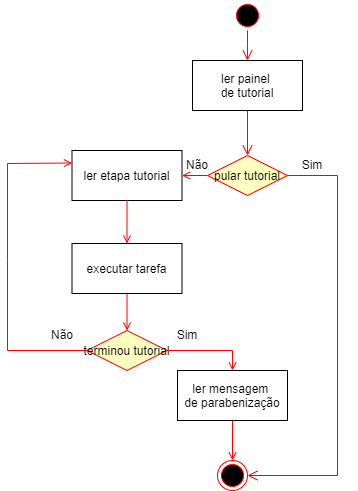

The diagram above was exported from draw.io. Its source (the exported page's mxGraphModel, read from the mxfile embedded in the PNG):
<mxGraphModel dx="880" dy="521" grid="1" gridSize="10" guides="1" tooltips="1" connect="1" arrows="1" fold="1" page="1" pageScale="1" pageWidth="1169" pageHeight="826" background="none" math="0" shadow="0">
  <root>
    <mxCell id="0" />
    <mxCell id="1" parent="0" />
    <mxCell id="20" value="" style="endArrow=open;strokeColor=#FF0000;endFill=1;rounded=0;exitX=0.5;exitY=1;exitDx=0;exitDy=0;entryX=0.5;entryY=0;entryDx=0;entryDy=0;" parent="1" source="zscKiEwWfd5TCdISiovu-51" target="zscKiEwWfd5TCdISiovu-61" edge="1">
      <mxGeometry relative="1" as="geometry">
        <mxPoint x="299.03543307086625" y="580" as="sourcePoint" />
        <mxPoint x="465.464566929134" y="503" as="targetPoint" />
      </mxGeometry>
    </mxCell>
    <mxCell id="zscKiEwWfd5TCdISiovu-48" value="" style="ellipse;shape=startState;fillColor=#000000;strokeColor=#ff0000;" parent="1" vertex="1">
      <mxGeometry x="345" y="170" width="30" height="30" as="geometry" />
    </mxCell>
    <mxCell id="zscKiEwWfd5TCdISiovu-49" value="ler etapa tutorial" style="" parent="1" vertex="1">
      <mxGeometry x="184.5" y="320" width="110" height="50" as="geometry" />
    </mxCell>
    <mxCell id="zscKiEwWfd5TCdISiovu-50" value="" style="endArrow=open;strokeColor=#FF0000;endFill=1;rounded=0;exitX=0;exitY=0.5;exitDx=0;exitDy=0;" parent="1" source="zscKiEwWfd5TCdISiovu-53" target="zscKiEwWfd5TCdISiovu-49" edge="1">
      <mxGeometry relative="1" as="geometry">
        <mxPoint x="280.5576923076924" y="400" as="sourcePoint" />
      </mxGeometry>
    </mxCell>
    <mxCell id="zscKiEwWfd5TCdISiovu-51" value="executar tarefa" style="" parent="1" vertex="1">
      <mxGeometry x="184.5" y="413" width="110" height="50" as="geometry" />
    </mxCell>
    <mxCell id="zscKiEwWfd5TCdISiovu-52" value="" style="endArrow=open;strokeColor=#FF0000;endFill=1;rounded=0" parent="1" source="zscKiEwWfd5TCdISiovu-49" target="zscKiEwWfd5TCdISiovu-51" edge="1">
      <mxGeometry relative="1" as="geometry" />
    </mxCell>
    <mxCell id="zscKiEwWfd5TCdISiovu-53" value="pular tutorial" style="rhombus;fillColor=#ffffc0;strokeColor=#ff0000;" parent="1" vertex="1">
      <mxGeometry x="320" y="325" width="80" height="40" as="geometry" />
    </mxCell>
    <mxCell id="zscKiEwWfd5TCdISiovu-54" value="ler painel &#10;de tutorial" style="" parent="1" vertex="1">
      <mxGeometry x="305" y="230" width="110" height="50" as="geometry" />
    </mxCell>
    <mxCell id="zscKiEwWfd5TCdISiovu-55" value="" style="edgeStyle=elbowEdgeStyle;elbow=horizontal;verticalAlign=bottom;endArrow=open;endSize=8;strokeColor=#FF0000;endFill=1;rounded=0;entryX=0.5;entryY=0;entryDx=0;entryDy=0;exitX=0.5;exitY=1;exitDx=0;exitDy=0;" parent="1" source="zscKiEwWfd5TCdISiovu-48" target="zscKiEwWfd5TCdISiovu-54" edge="1">
      <mxGeometry x="-64.5" y="-88" as="geometry">
        <mxPoint x="289.5" y="410" as="targetPoint" />
        <mxPoint x="290" y="320" as="sourcePoint" />
      </mxGeometry>
    </mxCell>
    <mxCell id="zscKiEwWfd5TCdISiovu-56" value="" style="ellipse;shape=endState;fillColor=#000000;strokeColor=#ff0000" parent="1" vertex="1">
      <mxGeometry x="330" y="630" width="30" height="30" as="geometry" />
    </mxCell>
    <mxCell id="zscKiEwWfd5TCdISiovu-57" value="" style="edgeStyle=elbowEdgeStyle;elbow=horizontal;verticalAlign=bottom;endArrow=open;endSize=8;strokeColor=#FF0000;endFill=1;rounded=0;exitX=1;exitY=0.5;exitDx=0;exitDy=0;entryX=1;entryY=0.5;entryDx=0;entryDy=0;" parent="1" target="zscKiEwWfd5TCdISiovu-56" edge="1" source="zscKiEwWfd5TCdISiovu-53">
      <mxGeometry x="100" y="40" as="geometry">
        <mxPoint x="360" y="630" as="targetPoint" />
        <mxPoint x="320" y="261.25" as="sourcePoint" />
        <Array as="points">
          <mxPoint x="450" y="603.75" />
          <mxPoint x="400" y="653.75" />
        </Array>
      </mxGeometry>
    </mxCell>
    <mxCell id="zscKiEwWfd5TCdISiovu-58" value="" style="edgeStyle=elbowEdgeStyle;elbow=horizontal;verticalAlign=bottom;endArrow=open;endSize=8;strokeColor=#FF0000;endFill=1;rounded=0;entryX=0.5;entryY=0;entryDx=0;entryDy=0;exitX=0.5;exitY=1;exitDx=0;exitDy=0;" parent="1" source="zscKiEwWfd5TCdISiovu-54" target="zscKiEwWfd5TCdISiovu-53" edge="1">
      <mxGeometry x="100" y="40" as="geometry">
        <mxPoint x="279.5" y="400" as="targetPoint" />
        <mxPoint x="280" y="330" as="sourcePoint" />
      </mxGeometry>
    </mxCell>
    <mxCell id="zscKiEwWfd5TCdISiovu-61" value="terminou tutorial" style="rhombus;fillColor=#ffffc0;strokeColor=#ff0000;" parent="1" vertex="1">
      <mxGeometry x="199.5" y="500" width="80" height="40" as="geometry" />
    </mxCell>
    <mxCell id="zscKiEwWfd5TCdISiovu-62" value="" style="endArrow=open;strokeColor=#FF0000;endFill=1;rounded=0;entryX=0;entryY=0.25;entryDx=0;entryDy=0;exitX=0;exitY=0.5;exitDx=0;exitDy=0;" parent="1" source="zscKiEwWfd5TCdISiovu-61" target="zscKiEwWfd5TCdISiovu-49" edge="1">
      <mxGeometry relative="1" as="geometry">
        <mxPoint x="120" y="500" as="sourcePoint" />
        <mxPoint x="89.5" y="560" as="targetPoint" />
        <Array as="points">
          <mxPoint x="120" y="520" />
          <mxPoint x="120" y="430" />
          <mxPoint x="120" y="333" />
        </Array>
      </mxGeometry>
    </mxCell>
    <mxCell id="zscKiEwWfd5TCdISiovu-67" value="ler mensagem &#10;de parabenização" style="" parent="1" vertex="1">
      <mxGeometry x="290" y="540" width="110" height="50" as="geometry" />
    </mxCell>
    <mxCell id="zscKiEwWfd5TCdISiovu-68" value="" style="endArrow=open;strokeColor=#FF0000;endFill=1;rounded=0;entryX=0.5;entryY=0;entryDx=0;entryDy=0;exitX=1;exitY=0.5;exitDx=0;exitDy=0;" parent="1" source="zscKiEwWfd5TCdISiovu-61" target="zscKiEwWfd5TCdISiovu-67" edge="1">
      <mxGeometry relative="1" as="geometry">
        <mxPoint x="250" y="380" as="sourcePoint" />
        <mxPoint x="250" y="430" as="targetPoint" />
        <Array as="points">
          <mxPoint x="345" y="520" />
        </Array>
      </mxGeometry>
    </mxCell>
    <mxCell id="zscKiEwWfd5TCdISiovu-70" value="" style="endArrow=open;strokeColor=#FF0000;endFill=1;rounded=0;entryX=0.5;entryY=0;entryDx=0;entryDy=0;exitX=0.5;exitY=1;exitDx=0;exitDy=0;" parent="1" source="zscKiEwWfd5TCdISiovu-67" target="zscKiEwWfd5TCdISiovu-56" edge="1">
      <mxGeometry relative="1" as="geometry">
        <mxPoint x="260" y="390" as="sourcePoint" />
        <mxPoint x="260" y="440" as="targetPoint" />
      </mxGeometry>
    </mxCell>
    <mxCell id="zscKiEwWfd5TCdISiovu-72" value="&lt;font face=&quot;Helvetica&quot;&gt;Sim&lt;/font&gt;" style="text;html=1;align=center;verticalAlign=middle;whiteSpace=wrap;rounded=0;fontFamily=Architects Daughter;fontSource=https%3A%2F%2Ffonts.googleapis.com%2Fcss%3Ffamily%3DArchitects%2BDaughter;" parent="1" vertex="1">
      <mxGeometry x="380" y="320" width="90" height="30" as="geometry" />
    </mxCell>
    <mxCell id="zscKiEwWfd5TCdISiovu-73" value="&lt;font face=&quot;Helvetica&quot;&gt;Não&lt;/font&gt;" style="text;html=1;align=center;verticalAlign=middle;whiteSpace=wrap;rounded=0;fontFamily=Architects Daughter;fontSource=https%3A%2F%2Ffonts.googleapis.com%2Fcss%3Ffamily%3DArchitects%2BDaughter;" parent="1" vertex="1">
      <mxGeometry x="264.5" y="320" width="90" height="30" as="geometry" />
    </mxCell>
    <mxCell id="zscKiEwWfd5TCdISiovu-74" value="&lt;font face=&quot;Helvetica&quot;&gt;Sim&lt;/font&gt;" style="text;html=1;align=center;verticalAlign=middle;whiteSpace=wrap;rounded=0;fontFamily=Architects Daughter;fontSource=https%3A%2F%2Ffonts.googleapis.com%2Fcss%3Ffamily%3DArchitects%2BDaughter;" parent="1" vertex="1">
      <mxGeometry x="255" y="490" width="90" height="30" as="geometry" />
    </mxCell>
    <mxCell id="zscKiEwWfd5TCdISiovu-76" value="&lt;font face=&quot;Helvetica&quot;&gt;Não&lt;/font&gt;" style="text;html=1;align=center;verticalAlign=middle;whiteSpace=wrap;rounded=0;fontFamily=Architects Daughter;fontSource=https%3A%2F%2Ffonts.googleapis.com%2Fcss%3Ffamily%3DArchitects%2BDaughter;" parent="1" vertex="1">
      <mxGeometry x="130" y="490" width="90" height="30" as="geometry" />
    </mxCell>
  </root>
</mxGraphModel>